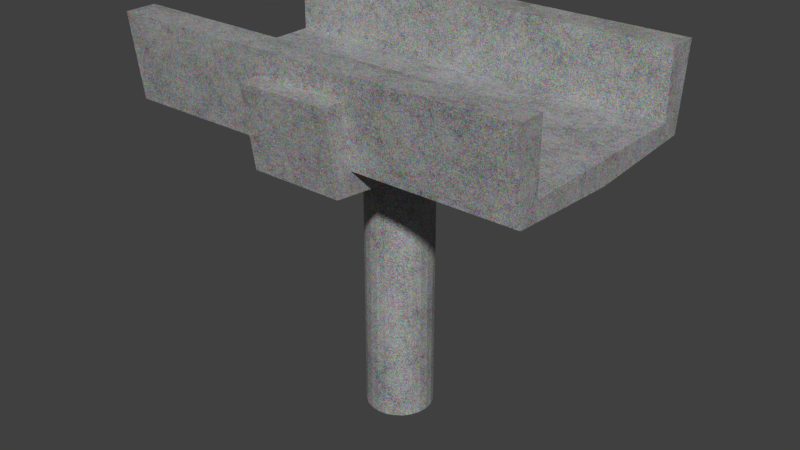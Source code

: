 # Source: ConcreteSupport.blend  (saved by Blender 3.2.14; exported with 4.5.12 LTS)
import bpy
from mathutils import Matrix  # noqa: F401  (used for matrix-valued properties, if any)

bpy.ops.wm.read_factory_settings(use_empty=True)
scene = bpy.context.scene
scene.name = 'Scene'

# ---- collections
col_collection_1 = bpy.data.collections.new('Collection 1'); scene.collection.children.link(col_collection_1)

# ---- materials (node trees are filled in below, after node groups)
mat_concrete = bpy.data.materials.new('Concrete')
mat_concrete.alpha_threshold = 0.0
mat_concrete.roughness = 0.5
mat_diffuseffe453 = bpy.data.materials.new('DiffuseFFE453')
mat_diffuseffe453.alpha_threshold = 0.0
mat_diffuseffe453.roughness = 0.5

# ---- material node trees
mat_concrete.use_nodes = True; mat_concrete.node_tree.nodes.clear()
_N = mat_concrete.node_tree.nodes; _L = mat_concrete.node_tree.links
n0 = _N.new('ShaderNodeOutputMaterial'); n0.name = 'Material Output'; n0.location = (1168, 210)
n1 = _N.new('ShaderNodeTexVoronoi'); n1.name = 'Voronoi Texture.002'; n1.location = (-612, 295)
n2 = _N.new('ShaderNodeTexVoronoi'); n2.name = 'Voronoi Texture.003'; n2.location = (-612, 497)
n3 = _N.new('ShaderNodeTexVoronoi'); n3.name = 'Voronoi Texture.001'; n3.location = (-612, 44)
n3.width = 129
n4 = _N.new('ShaderNodeTexVoronoi'); n4.name = 'Voronoi Texture.007'; n4.location = (-612, -147)
n5 = _N.new('ShaderNodeBsdfDiffuse'); n5.name = 'Diffuse BSDF'; n5.location = (504, 385)
n6 = _N.new('ShaderNodeBsdfAnisotropic'); n6.name = 'Glossy BSDF'; n6.location = (504, 204)
n6.distribution = 'GGX'
n6.inputs[1].default_value = 0.6325
n7 = _N.new('ShaderNodeFresnel'); n7.name = 'Fresnel'; n7.location = (504, 564)
n7.inputs[0].default_value = 4.0
n8 = _N.new('ShaderNodeTexVoronoi'); n8.name = 'Voronoi Texture.008'; n8.location = (319, -281)
n9 = _N.new('ShaderNodeMix'); n9.name = 'Mix.002'; n9.location = (-324, -293)
n9.data_type = 'RGBA'
n9.blend_type = 'BURN'
n10 = _N.new('ShaderNodeMix'); n10.name = 'Mix'; n10.location = (-324, 310)
n10.data_type = 'RGBA'
n10.blend_type = 'BURN'
n11 = _N.new('ShaderNodeMixShader'); n11.name = 'Mix Shader'; n11.location = (864, 348)
n12 = _N.new('ShaderNodeTexVoronoi'); n12.name = 'Voronoi Texture.005'; n12.location = (-612, -331)
n13 = _N.new('ShaderNodeTexVoronoi'); n13.name = 'Voronoi Texture.006'; n13.location = (-612, -564)
n14 = _N.new('ShaderNodeValue'); n14.name = 'Global scale'; n14.location = (-1168, -47)
n14.label = 'Global scale'
n14.outputs[0].default_value = 10.0
n15 = _N.new('ShaderNodeMath'); n15.name = 'Math.003'; n15.location = (-836, -155)
n15.operation = 'MULTIPLY'
n15.inputs[1].default_value = 5.0
n16 = _N.new('ShaderNodeMath'); n16.name = 'Math.004'; n16.location = (-838, -316)
n16.operation = 'MULTIPLY'
n16.inputs[1].default_value = 200.0
n17 = _N.new('ShaderNodeMath'); n17.name = 'Math.005'; n17.location = (-835, -561)
n17.operation = 'MULTIPLY'
n17.inputs[1].default_value = 75.0
n18 = _N.new('ShaderNodeMath'); n18.name = 'Math.002'; n18.location = (-838, 42)
n18.operation = 'MULTIPLY'
n18.inputs[1].default_value = 100.0
n19 = _N.new('ShaderNodeMath'); n19.name = 'Math'; n19.location = (-830, 502)
n19.operation = 'MULTIPLY'
n19.inputs[1].default_value = 1.0
n20 = _N.new('ShaderNodeMath'); n20.name = 'Math.001'; n20.location = (-820, 302)
n20.operation = 'MULTIPLY'
n20.inputs[1].default_value = 50.0
n21 = _N.new('ShaderNodeValToRGB'); n21.name = 'ColorRamp'; n21.location = (731, -108)
while len(n21.color_ramp.elements) > 1: n21.color_ramp.elements.remove(n21.color_ramp.elements[-1])
n21.color_ramp.elements[0].position = 0.0; n21.color_ramp.elements[0].color = (0.2049, 0.2049, 0.2049, 1.0)
_e = n21.color_ramp.elements.new(1.0); _e.color = (0.2234, 0.2234, 0.2234, 1.0)
n22 = _N.new('ShaderNodeInvert'); n22.name = 'Invert'; n22.location = (523, -259)
n23 = _N.new('ShaderNodeMix'); n23.name = 'Mix.001'; n23.location = (-63, 38)
n23.data_type = 'RGBA'
n24 = _N.new('ShaderNodeDisplacement'); n24.name = 'Displacement'; n24.location = (949, 51)
n24.inputs[1].default_value = 0.0
n24.inputs[2].default_value = 0.1
n25 = _N.new('ShaderNodeMath'); n25.name = 'Math.006'; n25.location = (-452, 497)
n25.operation = 'MULTIPLY'
n26 = _N.new('ShaderNodeMath'); n26.name = 'Math.007'; n26.location = (-452, -147)
n26.operation = 'MULTIPLY'
n27 = _N.new('ShaderNodeMath'); n27.name = 'Math.008'; n27.location = (479, -281)
n27.operation = 'MULTIPLY'
_L.new(n7.outputs[0], n11.inputs[0])
_L.new(n5.outputs[0], n11.inputs[1])
_L.new(n6.outputs[0], n11.inputs[2])
_L.new(n10.outputs[2], n23.inputs[6])
_L.new(n23.outputs[2], n5.inputs[0])
_L.new(n9.outputs[2], n23.inputs[7])
_L.new(n23.outputs[2], n6.inputs[0])
_L.new(n11.outputs[0], n0.inputs[0])
_L.new(n22.outputs[0], n21.inputs[0])
_L.new(n14.outputs[0], n19.inputs[0])
_L.new(n19.outputs[0], n2.inputs[2])
_L.new(n14.outputs[0], n20.inputs[0])
_L.new(n14.outputs[0], n18.inputs[0])
_L.new(n14.outputs[0], n15.inputs[0])
_L.new(n14.outputs[0], n16.inputs[0])
_L.new(n14.outputs[0], n17.inputs[0])
_L.new(n17.outputs[0], n13.inputs[2])
_L.new(n16.outputs[0], n12.inputs[2])
_L.new(n20.outputs[0], n1.inputs[2])
_L.new(n18.outputs[0], n3.inputs[2])
_L.new(n15.outputs[0], n4.inputs[2])
_L.new(n18.outputs[0], n8.inputs[2])
_L.new(n21.outputs[0], n24.inputs[0])
_L.new(n24.outputs[0], n0.inputs[2])
_L.new(n13.outputs[1], n9.inputs[7])
_L.new(n12.outputs[1], n9.inputs[6])
_L.new(n3.outputs[1], n10.inputs[7])
_L.new(n1.outputs[1], n10.inputs[6])
_L.new(n25.outputs[0], n10.inputs[0])
_L.new(n2.outputs[0], n25.inputs[0])
_L.new(n2.outputs[0], n25.inputs[1])
_L.new(n26.outputs[0], n9.inputs[0])
_L.new(n4.outputs[0], n26.inputs[0])
_L.new(n4.outputs[0], n26.inputs[1])
_L.new(n27.outputs[0], n22.inputs[1])
_L.new(n8.outputs[0], n27.inputs[0])
_L.new(n8.outputs[0], n27.inputs[1])
n0.is_active_output = True
mat_diffuseffe453.use_nodes = True; mat_diffuseffe453.node_tree.nodes.clear()
_N = mat_diffuseffe453.node_tree.nodes; _L = mat_diffuseffe453.node_tree.links
n0 = _N.new('ShaderNodeOutputMaterial'); n0.name = 'Material Output'; n0.location = (273, 179)
n1 = _N.new('ShaderNodeBsdfDiffuse'); n1.name = 'Diffuse BSDF'; n1.location = (31, 204)
n1.inputs[0].default_value = (1.0, 0.7758, 0.0865, 1.0)
n2 = _N.new('ShaderNodeTexVoronoi'); n2.name = 'Voronoi Texture'; n2.location = (-159, 104)
n2.inputs[2].default_value = 50.0
n3 = _N.new('ShaderNodeMath'); n3.name = 'Math'; n3.location = (1, 104)
n3.operation = 'MULTIPLY'
_L.new(n1.outputs[0], n0.inputs[0])
_L.new(n3.outputs[0], n1.inputs[1])
_L.new(n2.outputs[0], n3.inputs[0])
_L.new(n2.outputs[0], n3.inputs[1])
n0.is_active_output = True

# ---- world
world_world = bpy.data.worlds.new('World'); scene.world = world_world
world_world.color = (0.05088, 0.05088, 0.05088)
world_world.use_sun_shadow = False
world_world.sun_shadow_jitter_overblur = 0.0
world_world.cycles.sampling_method = 'MANUAL'

# ---- meshes
me_plane_010 = bpy.data.meshes.new('Plane.010')
me_plane_010.from_pydata([(4.5, -2.076, 0.5161), (4.5, 2.076, 0.5161), (4.5, 2.076, 1.982), (4.5, -2.076, 1.949), (-4.5, -2.076, 0.5161), (-4.5, 2.076, 0.5161), (-4.5, 2.076, 1.982), (-4.5, -2.076, 1.949), (4.5, -2.516, 0.1491), (4.5, 2.516, 0.1491), (4.5, 2.742, 1.982), (4.5, -2.742, 1.949), (-4.5, -2.516, 0.1491), (-4.5, 2.516, 0.1491), (-4.5, 2.742, 1.982), (-4.5, -2.742, 1.949), (4.5, -4.768e-07, 0.5161), (-4.5, 4.768e-07, 0.5161), (4.5, -7.153e-07, 2.384e-07), (-4.5, 0.0, 2.384e-07), (1.0, 2.869, -0.2792), (1.0, 2.369, 0.3181), (1.0, -2.869, -0.2792), (1.0, -2.369, 0.3181), (-1.0, 2.869, -0.2792), (-1.0, 2.369, 0.3181), (-1.0, -2.869, -0.2792), (-1.0, -2.369, 0.3181), (1.0, 3.382e-06, -0.5923), (1.0, 3.382e-06, 0.2039), (-1.0, 4.034e-06, -0.5923), (-1.0, 4.034e-06, 0.2039), (1.0, 3.141, 1.472), (1.0, -3.141, 1.472), (-1.0, 3.141, 1.472), (-1.0, -3.141, 1.472), (1.0, 2.521, 1.472), (1.0, -2.521, 1.472), (-1.0, 2.521, 1.472), (-1.0, -2.521, 1.472), (3.579e-06, -0.7288, -6.391), (3.579e-06, -0.7288, -0.4654), (-0.1886, -0.7039, -6.391), (-0.1886, -0.7039, -0.4654), (-0.3644, -0.6311, -6.391), (-0.3644, -0.6311, -0.4654), (-0.5153, -0.5153, -6.391), (-0.5153, -0.5153, -0.4654), (-0.6311, -0.3644, -6.391), (-0.6311, -0.3644, -0.4654), (-0.7039, -0.1886, -6.391), (-0.7039, -0.1886, -0.4654), (-0.7288, 3.933e-06, -6.391), (-0.7288, 3.933e-06, -0.4654), (-0.7039, 0.1886, -6.391), (-0.7039, 0.1886, -0.4654), (-0.6311, 0.3644, -6.391), (-0.6311, 0.3644, -0.4654), (-0.5153, 0.5153, -6.391), (-0.5153, 0.5153, -0.4654), (-0.3644, 0.6312, -6.391), (-0.3644, 0.6312, -0.4654), (-0.1886, 0.704, -6.391), (-0.1886, 0.704, -0.4654), (3.77e-06, 0.7288, -6.391), (3.77e-06, 0.7288, -0.4654), (0.1886, 0.704, -6.391), (0.1886, 0.704, -0.4654), (0.3644, 0.6312, -6.391), (0.3644, 0.6312, -0.4654), (0.5153, 0.5153, -6.391), (0.5153, 0.5153, -0.4654), (0.6312, 0.3644, -6.391), (0.6312, 0.3644, -0.4654), (0.704, 0.1886, -6.391), (0.704, 0.1886, -0.4654), (0.7288, 3.852e-06, -6.391), (0.7288, 3.852e-06, -0.4654), (0.704, -0.1886, -6.391), (0.704, -0.1886, -0.4654), (0.6312, -0.3644, -6.391), (0.6312, -0.3644, -0.4654), (0.5153, -0.5153, -6.391), (0.5153, -0.5153, -0.4654), (0.3644, -0.6311, -6.391), (0.3644, -0.6311, -0.4654), (0.1886, -0.7039, -6.391), (0.1886, -0.7039, -0.4654)], [], [(0, 4, 7, 3), (1, 2, 6, 5), (16, 1, 5, 17), (8, 11, 15, 12), (9, 13, 14, 10), (18, 19, 13, 9), (2, 1, 9, 10), (16, 0, 8, 18), (3, 11, 8, 0), (7, 15, 11, 3), (12, 15, 7, 4), (19, 12, 4, 17), (14, 13, 5, 6), (10, 14, 6, 2), (13, 19, 17, 5), (1, 16, 18, 9), (8, 12, 19, 18), (0, 16, 17, 4), (28, 29, 23, 22), (22, 23, 27, 26), (30, 31, 25, 24), (24, 25, 21, 20), (28, 30, 24, 20), (31, 29, 21, 25), (27, 23, 29, 31), (22, 26, 30, 28), (26, 27, 31, 30), (20, 21, 29, 28), (20, 24, 34, 32), (26, 22, 33, 35), (25, 21, 36, 38), (23, 27, 39, 37), (35, 33, 37, 39), (26, 35, 39, 27), (33, 22, 23, 37), (38, 36, 32, 34), (25, 38, 34, 24), (36, 21, 20, 32), (40, 41, 43, 42), (42, 43, 45, 44), (44, 45, 47, 46), (46, 47, 49, 48), (48, 49, 51, 50), (50, 51, 53, 52), (52, 53, 55, 54), (54, 55, 57, 56), (56, 57, 59, 58), (58, 59, 61, 60), (60, 61, 63, 62), (62, 63, 65, 64), (64, 65, 67, 66), (66, 67, 69, 68), (68, 69, 71, 70), (70, 71, 73, 72), (72, 73, 75, 74), (74, 75, 77, 76), (76, 77, 79, 78), (78, 79, 81, 80), (80, 81, 83, 82), (82, 83, 85, 84), (84, 85, 87, 86), (86, 87, 41, 40)])
me_plane_010.materials.append(mat_concrete)
me_plane_010.materials.append(mat_diffuseffe453)
me_plane_010.use_remesh_preserve_volume = False
me_plane_010.use_remesh_preserve_attributes = False
me_plane_010.use_mirror_vertex_groups = False
me_plane_010.update()

# ---- objects
ob_concretesupport = bpy.data.objects.new('ConcreteSupport', me_plane_010)

# ---- transforms, parenting, visibility, modifiers, constraints
ob_concretesupport.location = (0.0, 0.0, 6.391)
ob_concretesupport.rotation_euler = (0.0, -0.0, 3.142)
ob_concretesupport.lineart.crease_threshold = 0.0

# ---- collection membership
col_collection_1.objects.link(ob_concretesupport)

# ---- scene / render settings (as saved in the file)
scene.frame_start = 1; scene.frame_end = 250; scene.frame_set(1)
scene.render.engine = 'CYCLES'
scene.render.image_settings.color_mode = 'RGB'
scene.render.fps = 30
scene.render.dither_intensity = 0.0
scene.cycles.use_denoising = False
scene.cycles.samples = 128
scene.cycles.sampling_pattern = 'TABULATED_SOBOL'
scene.cycles.light_sampling_threshold = 0.0
scene.cycles.use_adaptive_sampling = False
scene.cycles.use_light_tree = False
scene.cycles.blur_glossy = 0.0
scene.cycles.max_bounces = 6
scene.cycles.diffuse_bounces = 6
scene.cycles.glossy_bounces = 6
scene.cycles.transmission_bounces = 6
scene.cycles.volume_bounces = 6
scene.cycles.transparent_max_bounces = 6
scene.cycles.sample_clamp_indirect = 0.0
scene.view_settings.view_transform = 'Standard'
bpy.context.view_layer.update()

# ---- added for rendering (the .blend has no active camera and no usable light): camera, sun
cam_auto = bpy.data.cameras.new('AutoCamera')
cam_auto.lens = 50.0
cam_auto.sensor_width = 36.0
cam_auto.clip_end = 1000.0
ob_auto_camera = bpy.data.objects.new('AutoCamera', cam_auto)
scene.collection.objects.link(ob_auto_camera)
ob_auto_camera.location = (12.7729, -15.3275, 14.4049)
ob_auto_camera.rotation_euler = (1.09748, -7.21219e-08, 0.694738)
scene.camera = ob_auto_camera
light_auto_sun = bpy.data.lights.new('AutoSun', 'SUN')
light_auto_sun.energy = 3.0
light_auto_sun.angle = 0.0523599
ob_auto_sun = bpy.data.objects.new('AutoSun', light_auto_sun)
scene.collection.objects.link(ob_auto_sun)
ob_auto_sun.rotation_euler = (0.872665, 0.174533, 0.523599)
bpy.context.view_layer.update()
